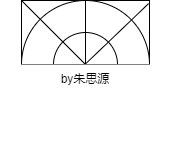

The diagram above was exported from draw.io. Its source (the exported page's mxGraphModel, read from the mxfile embedded in the PNG):
<mxGraphModel dx="474" dy="254" grid="1" gridSize="10" guides="1" tooltips="1" connect="1" arrows="1" fold="1" page="1" pageScale="1" pageWidth="827" pageHeight="1169" math="0" shadow="0">
  <root>
    <mxCell id="0" />
    <mxCell id="1" parent="0" />
    <mxCell id="_LHidf0cMZuiJR6SHNbW-1" value="" style="rounded=0;whiteSpace=wrap;html=1;" vertex="1" parent="1">
      <mxGeometry x="350" y="350" width="128" height="64" as="geometry" />
    </mxCell>
    <mxCell id="_LHidf0cMZuiJR6SHNbW-2" value="" style="ellipse;whiteSpace=wrap;html=1;aspect=fixed;" vertex="1" parent="1">
      <mxGeometry x="350" y="350" width="128" height="128" as="geometry" />
    </mxCell>
    <mxCell id="_LHidf0cMZuiJR6SHNbW-7" value="" style="ellipse;whiteSpace=wrap;html=1;aspect=fixed;" vertex="1" parent="1">
      <mxGeometry x="382" y="382" width="64" height="64" as="geometry" />
    </mxCell>
    <mxCell id="_LHidf0cMZuiJR6SHNbW-3" value="" style="endArrow=none;html=1;rounded=0;exitX=0;exitY=0.5;exitDx=0;exitDy=0;entryX=1;entryY=0.5;entryDx=0;entryDy=0;" edge="1" parent="1" source="_LHidf0cMZuiJR6SHNbW-2" target="_LHidf0cMZuiJR6SHNbW-2">
      <mxGeometry width="50" height="50" relative="1" as="geometry">
        <mxPoint x="410" y="430" as="sourcePoint" />
        <mxPoint x="460" y="380" as="targetPoint" />
      </mxGeometry>
    </mxCell>
    <mxCell id="_LHidf0cMZuiJR6SHNbW-4" value="" style="endArrow=none;html=1;rounded=0;exitX=0;exitY=0;exitDx=0;exitDy=0;" edge="1" parent="1" source="_LHidf0cMZuiJR6SHNbW-1">
      <mxGeometry width="50" height="50" relative="1" as="geometry">
        <mxPoint x="320" y="450" as="sourcePoint" />
        <mxPoint x="420" y="420" as="targetPoint" />
      </mxGeometry>
    </mxCell>
    <mxCell id="_LHidf0cMZuiJR6SHNbW-5" value="" style="endArrow=none;html=1;rounded=0;entryX=0.5;entryY=0;entryDx=0;entryDy=0;" edge="1" parent="1" target="_LHidf0cMZuiJR6SHNbW-2">
      <mxGeometry width="50" height="50" relative="1" as="geometry">
        <mxPoint x="414" y="414" as="sourcePoint" />
        <mxPoint x="410" y="380" as="targetPoint" />
      </mxGeometry>
    </mxCell>
    <mxCell id="_LHidf0cMZuiJR6SHNbW-6" value="" style="endArrow=none;html=1;rounded=0;exitX=0.993;exitY=0.048;exitDx=0;exitDy=0;exitPerimeter=0;entryX=0.142;entryY=0.838;entryDx=0;entryDy=0;entryPerimeter=0;" edge="1" parent="1" source="_LHidf0cMZuiJR6SHNbW-1" target="_LHidf0cMZuiJR6SHNbW-2">
      <mxGeometry width="50" height="50" relative="1" as="geometry">
        <mxPoint x="430" y="440" as="sourcePoint" />
        <mxPoint x="414" y="410" as="targetPoint" />
      </mxGeometry>
    </mxCell>
    <mxCell id="_LHidf0cMZuiJR6SHNbW-8" value="" style="rounded=0;whiteSpace=wrap;html=1;strokeColor=none;" vertex="1" parent="1">
      <mxGeometry x="329" y="414" width="170" height="90" as="geometry" />
    </mxCell>
    <mxCell id="_LHidf0cMZuiJR6SHNbW-9" value="by朱思源" style="text;html=1;strokeColor=none;fillColor=none;align=center;verticalAlign=middle;whiteSpace=wrap;rounded=0;" vertex="1" parent="1">
      <mxGeometry x="384" y="414" width="60" height="30" as="geometry" />
    </mxCell>
  </root>
</mxGraphModel>